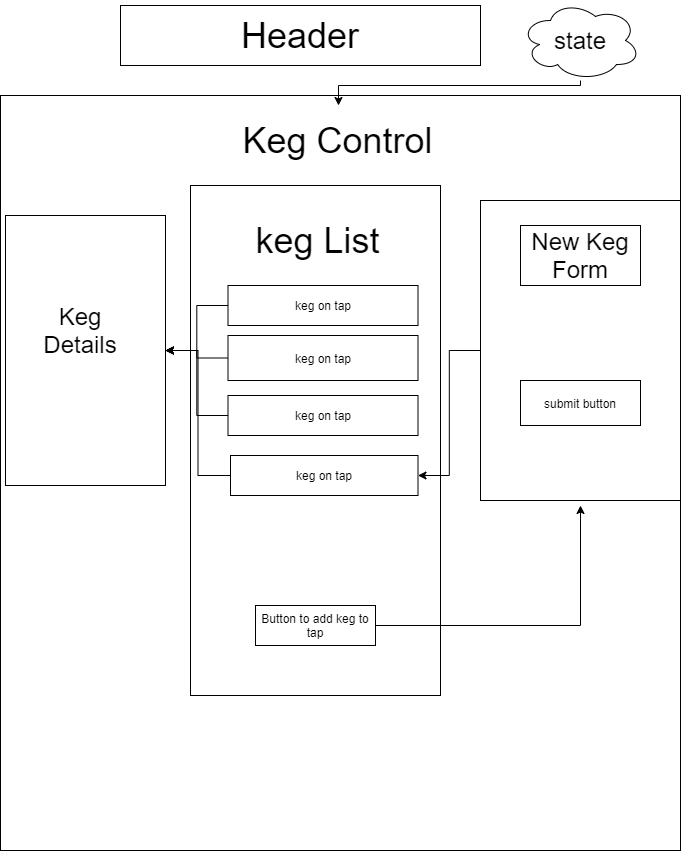

The diagram above was exported from draw.io. Its source (the exported page's mxGraphModel, read from the mxfile embedded in the PNG):
<mxGraphModel dx="2062" dy="1105" grid="1" gridSize="10" guides="1" tooltips="1" connect="1" arrows="1" fold="1" page="1" pageScale="1" pageWidth="850" pageHeight="1100" math="0" shadow="0">
  <root>
    <mxCell id="0" />
    <mxCell id="1" parent="0" />
    <mxCell id="S9wY6jtZuFskyCNVTmNX-1" value="" style="rounded=0;whiteSpace=wrap;html=1;" parent="1" vertex="1">
      <mxGeometry x="220" y="80" width="360" height="60" as="geometry" />
    </mxCell>
    <mxCell id="S9wY6jtZuFskyCNVTmNX-8" value="&lt;font style=&quot;font-size: 24px&quot;&gt;Keg Control&lt;/font&gt;&amp;nbsp;" style="rounded=0;whiteSpace=wrap;html=1;" parent="1" vertex="1">
      <mxGeometry x="100" y="170" width="680" height="755" as="geometry" />
    </mxCell>
    <mxCell id="S9wY6jtZuFskyCNVTmNX-9" value="&lt;span style=&quot;font-size: 36px&quot;&gt;Header&lt;/span&gt;" style="text;html=1;strokeColor=none;fillColor=none;align=center;verticalAlign=middle;whiteSpace=wrap;rounded=0;" parent="1" vertex="1">
      <mxGeometry x="265" y="75" width="270" height="70" as="geometry" />
    </mxCell>
    <mxCell id="S9wY6jtZuFskyCNVTmNX-10" value="" style="rounded=0;whiteSpace=wrap;html=1;" parent="1" vertex="1">
      <mxGeometry x="105" y="290" width="160" height="270" as="geometry" />
    </mxCell>
    <mxCell id="S9wY6jtZuFskyCNVTmNX-11" value="" style="rounded=0;whiteSpace=wrap;html=1;" parent="1" vertex="1">
      <mxGeometry x="290" y="260" width="250" height="510" as="geometry" />
    </mxCell>
    <mxCell id="S9wY6jtZuFskyCNVTmNX-34" style="edgeStyle=orthogonalEdgeStyle;rounded=0;orthogonalLoop=1;jettySize=auto;html=1;entryX=1;entryY=0.5;entryDx=0;entryDy=0;" parent="1" source="S9wY6jtZuFskyCNVTmNX-13" target="S9wY6jtZuFskyCNVTmNX-20" edge="1">
      <mxGeometry relative="1" as="geometry" />
    </mxCell>
    <mxCell id="S9wY6jtZuFskyCNVTmNX-13" value="" style="rounded=0;whiteSpace=wrap;html=1;" parent="1" vertex="1">
      <mxGeometry x="580" y="275" width="200" height="300" as="geometry" />
    </mxCell>
    <mxCell id="S9wY6jtZuFskyCNVTmNX-14" value="&lt;span style=&quot;font-size: 24px&quot;&gt;Keg Details&lt;/span&gt;" style="text;html=1;strokeColor=none;fillColor=none;align=center;verticalAlign=middle;whiteSpace=wrap;rounded=0;" parent="1" vertex="1">
      <mxGeometry x="130" y="320" width="100" height="170" as="geometry" />
    </mxCell>
    <mxCell id="S9wY6jtZuFskyCNVTmNX-36" value="" style="edgeStyle=orthogonalEdgeStyle;rounded=0;orthogonalLoop=1;jettySize=auto;html=1;" parent="1" source="S9wY6jtZuFskyCNVTmNX-15" target="S9wY6jtZuFskyCNVTmNX-10" edge="1">
      <mxGeometry relative="1" as="geometry" />
    </mxCell>
    <mxCell id="S9wY6jtZuFskyCNVTmNX-15" value="keg on tap" style="rounded=0;whiteSpace=wrap;html=1;" parent="1" vertex="1">
      <mxGeometry x="327.5" y="360" width="190" height="40" as="geometry" />
    </mxCell>
    <mxCell id="S9wY6jtZuFskyCNVTmNX-35" value="" style="edgeStyle=orthogonalEdgeStyle;rounded=0;orthogonalLoop=1;jettySize=auto;html=1;" parent="1" source="S9wY6jtZuFskyCNVTmNX-16" target="S9wY6jtZuFskyCNVTmNX-10" edge="1">
      <mxGeometry relative="1" as="geometry" />
    </mxCell>
    <mxCell id="S9wY6jtZuFskyCNVTmNX-16" value="keg on tap" style="rounded=0;whiteSpace=wrap;html=1;" parent="1" vertex="1">
      <mxGeometry x="327.5" y="410" width="190" height="45" as="geometry" />
    </mxCell>
    <mxCell id="S9wY6jtZuFskyCNVTmNX-26" style="edgeStyle=orthogonalEdgeStyle;rounded=0;orthogonalLoop=1;jettySize=auto;html=1;" parent="1" source="S9wY6jtZuFskyCNVTmNX-17" edge="1">
      <mxGeometry relative="1" as="geometry">
        <mxPoint x="680" y="580" as="targetPoint" />
      </mxGeometry>
    </mxCell>
    <mxCell id="S9wY6jtZuFskyCNVTmNX-17" value="Button to add keg to tap" style="rounded=0;whiteSpace=wrap;html=1;" parent="1" vertex="1">
      <mxGeometry x="355" y="680" width="120" height="40" as="geometry" />
    </mxCell>
    <mxCell id="S9wY6jtZuFskyCNVTmNX-18" style="edgeStyle=orthogonalEdgeStyle;rounded=0;orthogonalLoop=1;jettySize=auto;html=1;exitX=0.5;exitY=1;exitDx=0;exitDy=0;" parent="1" source="S9wY6jtZuFskyCNVTmNX-11" target="S9wY6jtZuFskyCNVTmNX-11" edge="1">
      <mxGeometry relative="1" as="geometry" />
    </mxCell>
    <mxCell id="S9wY6jtZuFskyCNVTmNX-37" value="" style="edgeStyle=orthogonalEdgeStyle;rounded=0;orthogonalLoop=1;jettySize=auto;html=1;" parent="1" source="S9wY6jtZuFskyCNVTmNX-19" target="S9wY6jtZuFskyCNVTmNX-10" edge="1">
      <mxGeometry relative="1" as="geometry" />
    </mxCell>
    <mxCell id="S9wY6jtZuFskyCNVTmNX-19" value="keg on tap" style="rounded=0;whiteSpace=wrap;html=1;" parent="1" vertex="1">
      <mxGeometry x="327.5" y="470" width="190" height="40" as="geometry" />
    </mxCell>
    <mxCell id="S9wY6jtZuFskyCNVTmNX-38" value="" style="edgeStyle=orthogonalEdgeStyle;rounded=0;orthogonalLoop=1;jettySize=auto;html=1;" parent="1" source="S9wY6jtZuFskyCNVTmNX-20" target="S9wY6jtZuFskyCNVTmNX-10" edge="1">
      <mxGeometry relative="1" as="geometry" />
    </mxCell>
    <mxCell id="S9wY6jtZuFskyCNVTmNX-20" value="keg on tap" style="rounded=0;whiteSpace=wrap;html=1;" parent="1" vertex="1">
      <mxGeometry x="330" y="530" width="187.5" height="40" as="geometry" />
    </mxCell>
    <mxCell id="S9wY6jtZuFskyCNVTmNX-21" value="&lt;font style=&quot;font-size: 36px&quot;&gt;keg List&lt;/font&gt;" style="text;html=1;strokeColor=none;fillColor=none;align=center;verticalAlign=middle;whiteSpace=wrap;rounded=0;" parent="1" vertex="1">
      <mxGeometry x="315" y="280" width="205" height="70" as="geometry" />
    </mxCell>
    <mxCell id="S9wY6jtZuFskyCNVTmNX-29" value="&lt;font style=&quot;font-size: 24px&quot;&gt;New Keg Form&lt;/font&gt;" style="rounded=0;whiteSpace=wrap;html=1;" parent="1" vertex="1">
      <mxGeometry x="620" y="300" width="120" height="60" as="geometry" />
    </mxCell>
    <mxCell id="S9wY6jtZuFskyCNVTmNX-31" value="submit button" style="rounded=0;whiteSpace=wrap;html=1;" parent="1" vertex="1">
      <mxGeometry x="620" y="455" width="120" height="45" as="geometry" />
    </mxCell>
    <mxCell id="9HiJMLRfAG7A7r5GQ7_R-9" style="edgeStyle=orthogonalEdgeStyle;rounded=0;orthogonalLoop=1;jettySize=auto;html=1;" edge="1" parent="1" source="9HiJMLRfAG7A7r5GQ7_R-4" target="9HiJMLRfAG7A7r5GQ7_R-5">
      <mxGeometry relative="1" as="geometry">
        <Array as="points">
          <mxPoint x="680" y="160" />
          <mxPoint x="438" y="160" />
        </Array>
      </mxGeometry>
    </mxCell>
    <mxCell id="9HiJMLRfAG7A7r5GQ7_R-4" value="&lt;font style=&quot;font-size: 24px&quot;&gt;state&lt;/font&gt;" style="ellipse;shape=cloud;whiteSpace=wrap;html=1;" vertex="1" parent="1">
      <mxGeometry x="620" y="75" width="120" height="80" as="geometry" />
    </mxCell>
    <mxCell id="9HiJMLRfAG7A7r5GQ7_R-5" value="&lt;font style=&quot;font-size: 36px&quot;&gt;Keg Control&lt;/font&gt;" style="text;html=1;strokeColor=none;fillColor=none;align=center;verticalAlign=middle;whiteSpace=wrap;rounded=0;" vertex="1" parent="1">
      <mxGeometry x="230" y="180" width="415" height="70" as="geometry" />
    </mxCell>
  </root>
</mxGraphModel>